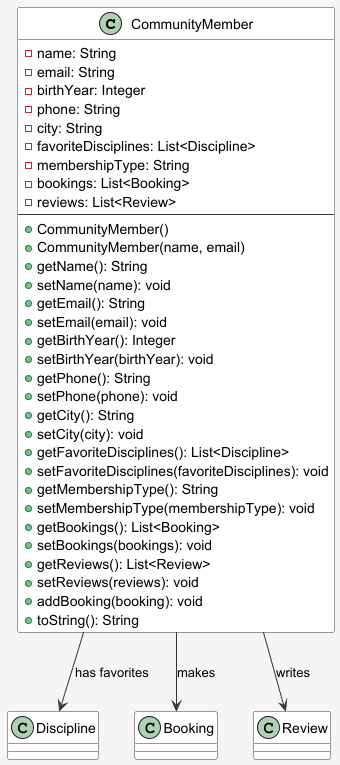

The diagram above was rendered by PlantUML. Its source (embedded in the PNG):
@startuml CommunityMember_Class_Diagram
skinparam backgroundColor #F5F5F5
skinparam classBackgroundColor #FFFFFF
skinparam classBorderColor #333333
skinparam classArrowColor #333333

class CommunityMember {
    - name: String
    - email: String
    - birthYear: Integer
    - phone: String
    - city: String
    - favoriteDisciplines: List<Discipline>
    - membershipType: String
    - bookings: List<Booking>
    - reviews: List<Review>
    ---
    + CommunityMember()
    + CommunityMember(name, email)
    + getName(): String
    + setName(name): void
    + getEmail(): String
    + setEmail(email): void
    + getBirthYear(): Integer
    + setBirthYear(birthYear): void
    + getPhone(): String
    + setPhone(phone): void
    + getCity(): String
    + setCity(city): void
    + getFavoriteDisciplines(): List<Discipline>
    + setFavoriteDisciplines(favoriteDisciplines): void
    + getMembershipType(): String
    + setMembershipType(membershipType): void
    + getBookings(): List<Booking>
    + setBookings(bookings): void
    + getReviews(): List<Review>
    + setReviews(reviews): void
    + addBooking(booking): void
    + toString(): String
}

CommunityMember --> Discipline : has favorites
CommunityMember --> Booking : makes
CommunityMember --> Review : writes

@enduml